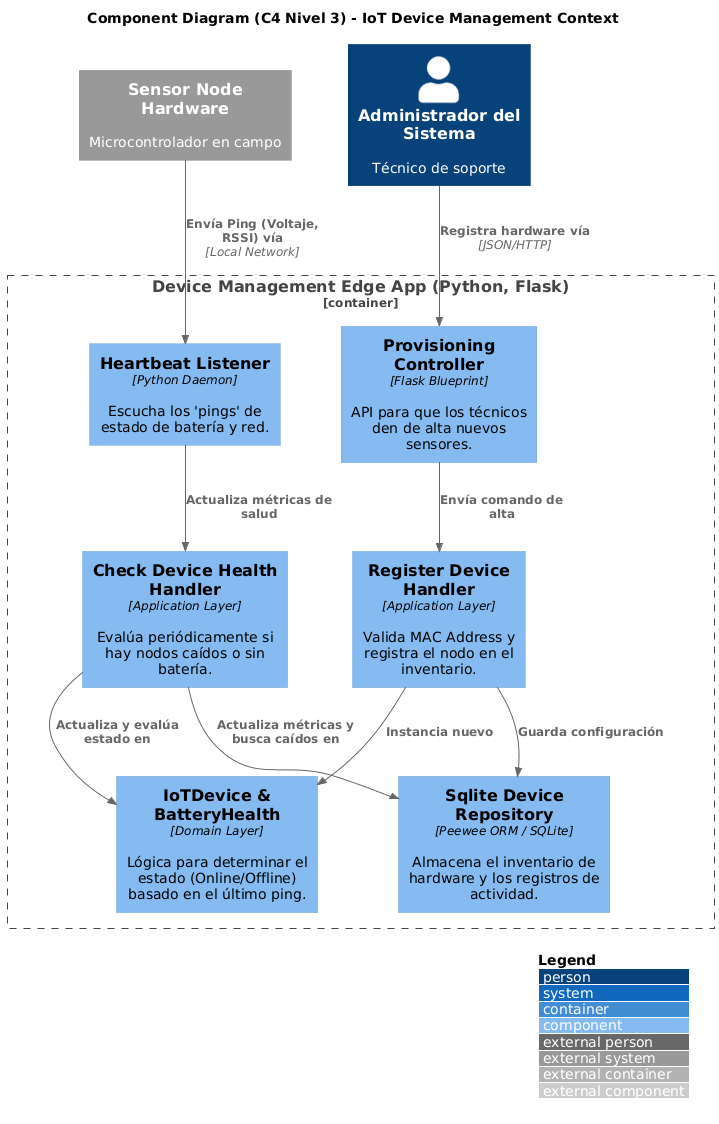

The diagram above was rendered by PlantUML. Its source (embedded in the PNG):
@startuml
!include https://raw.githubusercontent.com/plantuml-stdlib/C4-PlantUML/master/C4_Component.puml

LAYOUT_WITH_LEGEND()
title Component Diagram (C4 Nivel 3) - IoT Device Management Context

Container_Boundary(device_mgt_ctx, "Device Management Edge App (Python, Flask)") {
    
    Component(provisioning_ctrl, "Provisioning Controller", "Flask Blueprint", "API para que los técnicos den de alta nuevos sensores.")
    Component(heartbeat_listener, "Heartbeat Listener", "Python Daemon", "Escucha los 'pings' de estado de batería y red.")
    
    Component(register_cmd_handler, "Register Device Handler", "Application Layer", "Valida MAC Address y registra el nodo en el inventario.")
    Component(health_cmd_handler, "Check Device Health Handler", "Application Layer", "Evalúa periódicamente si hay nodos caídos o sin batería.")
    
    Component(iot_device, "IoTDevice & BatteryHealth", "Domain Layer", "Lógica para determinar el estado (Online/Offline) basado en el último ping.")
    
    Component(sqlite_repo, "Sqlite Device Repository", "Peewee ORM / SQLite", "Almacena el inventario de hardware y los registros de actividad.")
}

System_Ext(hardware_node, "Sensor Node Hardware", "Microcontrolador en campo")
Person(admin, "Administrador del Sistema", "Técnico de soporte")

Rel(admin, provisioning_ctrl, "Registra hardware vía", "JSON/HTTP")
Rel(hardware_node, heartbeat_listener, "Envía Ping (Voltaje, RSSI) vía", "Local Network")

Rel(provisioning_ctrl, register_cmd_handler, "Envía comando de alta")
Rel(heartbeat_listener, health_cmd_handler, "Actualiza métricas de salud")

Rel(register_cmd_handler, iot_device, "Instancia nuevo")
Rel(health_cmd_handler, iot_device, "Actualiza y evalúa estado en")

Rel(register_cmd_handler, sqlite_repo, "Guarda configuración")
Rel(health_cmd_handler, sqlite_repo, "Actualiza métricas y busca caídos en")
@enduml